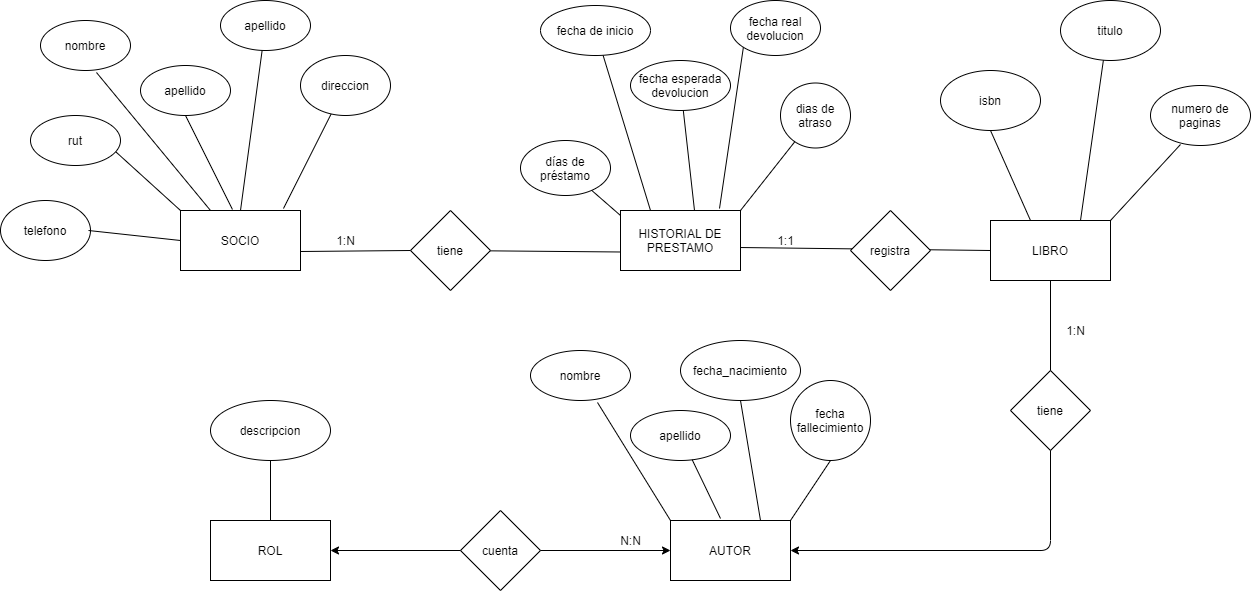

The diagram above was exported from draw.io. Its source (the exported page's mxGraphModel, read from the mxfile embedded in the PNG):
<mxGraphModel dx="1422" dy="762" grid="1" gridSize="10" guides="1" tooltips="1" connect="1" arrows="1" fold="1" page="1" pageScale="1" pageWidth="1654" pageHeight="2336" math="0" shadow="0">
  <root>
    <mxCell id="YabbYiW53GCwfoDDcg1s-0" />
    <mxCell id="YabbYiW53GCwfoDDcg1s-1" parent="YabbYiW53GCwfoDDcg1s-0" />
    <mxCell id="SWqSVHTeBrc7DAh5aT41-0" value="SOCIO" style="rounded=0;whiteSpace=wrap;html=1;" parent="YabbYiW53GCwfoDDcg1s-1" vertex="1">
      <mxGeometry x="250" y="230" width="120" height="60" as="geometry" />
    </mxCell>
    <mxCell id="SWqSVHTeBrc7DAh5aT41-1" value="HISTORIAL DE PRESTAMO" style="rounded=0;whiteSpace=wrap;html=1;" parent="YabbYiW53GCwfoDDcg1s-1" vertex="1">
      <mxGeometry x="690" y="230" width="120" height="60" as="geometry" />
    </mxCell>
    <mxCell id="SWqSVHTeBrc7DAh5aT41-2" value="LIBRO" style="rounded=0;whiteSpace=wrap;html=1;" parent="YabbYiW53GCwfoDDcg1s-1" vertex="1">
      <mxGeometry x="1060" y="240" width="120" height="60" as="geometry" />
    </mxCell>
    <mxCell id="SWqSVHTeBrc7DAh5aT41-3" value="AUTOR" style="rounded=0;whiteSpace=wrap;html=1;" parent="YabbYiW53GCwfoDDcg1s-1" vertex="1">
      <mxGeometry x="740" y="540" width="120" height="60" as="geometry" />
    </mxCell>
    <mxCell id="SWqSVHTeBrc7DAh5aT41-4" value="ROL" style="rounded=0;whiteSpace=wrap;html=1;" parent="YabbYiW53GCwfoDDcg1s-1" vertex="1">
      <mxGeometry x="280" y="540" width="120" height="60" as="geometry" />
    </mxCell>
    <mxCell id="SWqSVHTeBrc7DAh5aT41-8" value="" style="endArrow=none;html=1;exitX=0.944;exitY=0.72;exitDx=0;exitDy=0;exitPerimeter=0;" parent="YabbYiW53GCwfoDDcg1s-1" source="SWqSVHTeBrc7DAh5aT41-14" edge="1">
      <mxGeometry width="50" height="50" relative="1" as="geometry">
        <mxPoint x="190" y="230" as="sourcePoint" />
        <mxPoint x="250" y="230" as="targetPoint" />
      </mxGeometry>
    </mxCell>
    <mxCell id="SWqSVHTeBrc7DAh5aT41-9" value="" style="endArrow=none;html=1;exitX=0.5;exitY=0;exitDx=0;exitDy=0;" parent="YabbYiW53GCwfoDDcg1s-1" source="SWqSVHTeBrc7DAh5aT41-0" target="SWqSVHTeBrc7DAh5aT41-17" edge="1">
      <mxGeometry width="50" height="50" relative="1" as="geometry">
        <mxPoint x="210" y="150" as="sourcePoint" />
        <mxPoint x="250" y="110" as="targetPoint" />
      </mxGeometry>
    </mxCell>
    <mxCell id="SWqSVHTeBrc7DAh5aT41-10" value="" style="endArrow=none;html=1;entryX=0.433;entryY=-0.017;entryDx=0;entryDy=0;entryPerimeter=0;exitX=0.5;exitY=1;exitDx=0;exitDy=0;" parent="YabbYiW53GCwfoDDcg1s-1" source="SWqSVHTeBrc7DAh5aT41-16" target="SWqSVHTeBrc7DAh5aT41-0" edge="1">
      <mxGeometry width="50" height="50" relative="1" as="geometry">
        <mxPoint x="183" y="100" as="sourcePoint" />
        <mxPoint x="183" y="158" as="targetPoint" />
      </mxGeometry>
    </mxCell>
    <mxCell id="SWqSVHTeBrc7DAh5aT41-11" value="" style="endArrow=none;html=1;exitX=0.622;exitY=1.04;exitDx=0;exitDy=0;exitPerimeter=0;entryX=0.25;entryY=0;entryDx=0;entryDy=0;" parent="YabbYiW53GCwfoDDcg1s-1" source="SWqSVHTeBrc7DAh5aT41-15" target="SWqSVHTeBrc7DAh5aT41-0" edge="1">
      <mxGeometry width="50" height="50" relative="1" as="geometry">
        <mxPoint x="120" y="120" as="sourcePoint" />
        <mxPoint x="160" y="159" as="targetPoint" />
      </mxGeometry>
    </mxCell>
    <mxCell id="SWqSVHTeBrc7DAh5aT41-13" value="" style="endArrow=none;html=1;exitX=0.858;exitY=-0.033;exitDx=0;exitDy=0;exitPerimeter=0;" parent="YabbYiW53GCwfoDDcg1s-1" source="SWqSVHTeBrc7DAh5aT41-0" target="SWqSVHTeBrc7DAh5aT41-18" edge="1">
      <mxGeometry width="50" height="50" relative="1" as="geometry">
        <mxPoint x="260" y="160" as="sourcePoint" />
        <mxPoint x="340" y="120" as="targetPoint" />
      </mxGeometry>
    </mxCell>
    <mxCell id="SWqSVHTeBrc7DAh5aT41-14" value="rut" style="ellipse;whiteSpace=wrap;html=1;" parent="YabbYiW53GCwfoDDcg1s-1" vertex="1">
      <mxGeometry x="100" y="135" width="90" height="50" as="geometry" />
    </mxCell>
    <mxCell id="SWqSVHTeBrc7DAh5aT41-15" value="nombre" style="ellipse;whiteSpace=wrap;html=1;" parent="YabbYiW53GCwfoDDcg1s-1" vertex="1">
      <mxGeometry x="110" y="40" width="90" height="50" as="geometry" />
    </mxCell>
    <mxCell id="SWqSVHTeBrc7DAh5aT41-16" value="apellido" style="ellipse;whiteSpace=wrap;html=1;" parent="YabbYiW53GCwfoDDcg1s-1" vertex="1">
      <mxGeometry x="210" y="85" width="90" height="50" as="geometry" />
    </mxCell>
    <mxCell id="SWqSVHTeBrc7DAh5aT41-17" value="apellido" style="ellipse;whiteSpace=wrap;html=1;" parent="YabbYiW53GCwfoDDcg1s-1" vertex="1">
      <mxGeometry x="290" y="20" width="90" height="50" as="geometry" />
    </mxCell>
    <mxCell id="SWqSVHTeBrc7DAh5aT41-18" value="direccion" style="ellipse;whiteSpace=wrap;html=1;" parent="YabbYiW53GCwfoDDcg1s-1" vertex="1">
      <mxGeometry x="370" y="75" width="90" height="60" as="geometry" />
    </mxCell>
    <mxCell id="SWqSVHTeBrc7DAh5aT41-19" value="" style="endArrow=none;html=1;" parent="YabbYiW53GCwfoDDcg1s-1" target="SWqSVHTeBrc7DAh5aT41-20" edge="1">
      <mxGeometry width="50" height="50" relative="1" as="geometry">
        <mxPoint x="110" y="270" as="sourcePoint" />
        <mxPoint x="160" y="220" as="targetPoint" />
      </mxGeometry>
    </mxCell>
    <mxCell id="SWqSVHTeBrc7DAh5aT41-20" value="telefono" style="ellipse;whiteSpace=wrap;html=1;" parent="YabbYiW53GCwfoDDcg1s-1" vertex="1">
      <mxGeometry x="70" y="220" width="90" height="60" as="geometry" />
    </mxCell>
    <mxCell id="SWqSVHTeBrc7DAh5aT41-21" value="" style="endArrow=none;html=1;entryX=0;entryY=0.5;entryDx=0;entryDy=0;" parent="YabbYiW53GCwfoDDcg1s-1" target="SWqSVHTeBrc7DAh5aT41-0" edge="1">
      <mxGeometry width="50" height="50" relative="1" as="geometry">
        <mxPoint x="158" y="250" as="sourcePoint" />
        <mxPoint x="160" y="220" as="targetPoint" />
      </mxGeometry>
    </mxCell>
    <mxCell id="SWqSVHTeBrc7DAh5aT41-23" value="" style="endArrow=none;html=1;entryX=0;entryY=0.5;entryDx=0;entryDy=0;exitX=1;exitY=0.617;exitDx=0;exitDy=0;exitPerimeter=0;" parent="YabbYiW53GCwfoDDcg1s-1" source="SWqSVHTeBrc7DAh5aT41-1" target="SWqSVHTeBrc7DAh5aT41-2" edge="1">
      <mxGeometry width="50" height="50" relative="1" as="geometry">
        <mxPoint x="600" y="189.5" as="sourcePoint" />
        <mxPoint x="800" y="189.5" as="targetPoint" />
      </mxGeometry>
    </mxCell>
    <mxCell id="SWqSVHTeBrc7DAh5aT41-24" value="1:N" style="text;html=1;align=center;verticalAlign=middle;resizable=0;points=[];autosize=1;strokeColor=none;" parent="YabbYiW53GCwfoDDcg1s-1" vertex="1">
      <mxGeometry x="400" y="250" width="30" height="20" as="geometry" />
    </mxCell>
    <mxCell id="SWqSVHTeBrc7DAh5aT41-25" value="1:1" style="text;html=1;align=center;verticalAlign=middle;resizable=0;points=[];autosize=1;strokeColor=none;" parent="YabbYiW53GCwfoDDcg1s-1" vertex="1">
      <mxGeometry x="840" y="250" width="30" height="20" as="geometry" />
    </mxCell>
    <mxCell id="SWqSVHTeBrc7DAh5aT41-26" value="" style="endArrow=none;html=1;entryX=0;entryY=1;entryDx=0;entryDy=0;exitX=0.825;exitY=-0.033;exitDx=0;exitDy=0;exitPerimeter=0;" parent="YabbYiW53GCwfoDDcg1s-1" source="SWqSVHTeBrc7DAh5aT41-1" target="SWqSVHTeBrc7DAh5aT41-30" edge="1">
      <mxGeometry width="50" height="50" relative="1" as="geometry">
        <mxPoint x="600" y="165" as="sourcePoint" />
        <mxPoint x="680" y="90" as="targetPoint" />
      </mxGeometry>
    </mxCell>
    <mxCell id="SWqSVHTeBrc7DAh5aT41-27" value="" style="endArrow=none;html=1;exitX=0.25;exitY=0;exitDx=0;exitDy=0;" parent="YabbYiW53GCwfoDDcg1s-1" source="SWqSVHTeBrc7DAh5aT41-1" target="SWqSVHTeBrc7DAh5aT41-31" edge="1">
      <mxGeometry width="50" height="50" relative="1" as="geometry">
        <mxPoint x="720" y="220" as="sourcePoint" />
        <mxPoint x="520" y="70" as="targetPoint" />
      </mxGeometry>
    </mxCell>
    <mxCell id="SWqSVHTeBrc7DAh5aT41-28" value="" style="endArrow=none;html=1;" parent="YabbYiW53GCwfoDDcg1s-1" target="SWqSVHTeBrc7DAh5aT41-29" edge="1">
      <mxGeometry width="50" height="50" relative="1" as="geometry">
        <mxPoint x="764" y="230" as="sourcePoint" />
        <mxPoint x="600" y="70" as="targetPoint" />
      </mxGeometry>
    </mxCell>
    <mxCell id="SWqSVHTeBrc7DAh5aT41-29" value="fecha esperada devolucion" style="ellipse;whiteSpace=wrap;html=1;" parent="YabbYiW53GCwfoDDcg1s-1" vertex="1">
      <mxGeometry x="700" y="80" width="100" height="50" as="geometry" />
    </mxCell>
    <mxCell id="SWqSVHTeBrc7DAh5aT41-30" value="fecha real devolucion" style="ellipse;whiteSpace=wrap;html=1;" parent="YabbYiW53GCwfoDDcg1s-1" vertex="1">
      <mxGeometry x="800" y="20" width="90" height="55" as="geometry" />
    </mxCell>
    <mxCell id="SWqSVHTeBrc7DAh5aT41-31" value="fecha de inicio" style="ellipse;whiteSpace=wrap;html=1;" parent="YabbYiW53GCwfoDDcg1s-1" vertex="1">
      <mxGeometry x="610" y="25" width="110" height="50" as="geometry" />
    </mxCell>
    <mxCell id="SWqSVHTeBrc7DAh5aT41-32" value="" style="endArrow=none;html=1;exitX=1;exitY=0;exitDx=0;exitDy=0;" parent="YabbYiW53GCwfoDDcg1s-1" source="SWqSVHTeBrc7DAh5aT41-1" target="SWqSVHTeBrc7DAh5aT41-33" edge="1">
      <mxGeometry width="50" height="50" relative="1" as="geometry">
        <mxPoint x="600" y="180" as="sourcePoint" />
        <mxPoint x="650" y="130" as="targetPoint" />
      </mxGeometry>
    </mxCell>
    <mxCell id="SWqSVHTeBrc7DAh5aT41-33" value="dias de atraso" style="ellipse;whiteSpace=wrap;html=1;" parent="YabbYiW53GCwfoDDcg1s-1" vertex="1">
      <mxGeometry x="850" y="102.5" width="70" height="65" as="geometry" />
    </mxCell>
    <mxCell id="SWqSVHTeBrc7DAh5aT41-34" value="" style="endArrow=none;html=1;entryX=0.5;entryY=1;entryDx=0;entryDy=0;" parent="YabbYiW53GCwfoDDcg1s-1" target="SWqSVHTeBrc7DAh5aT41-37" edge="1">
      <mxGeometry width="50" height="50" relative="1" as="geometry">
        <mxPoint x="1100" y="240" as="sourcePoint" />
        <mxPoint x="875" y="100" as="targetPoint" />
      </mxGeometry>
    </mxCell>
    <mxCell id="SWqSVHTeBrc7DAh5aT41-35" value="" style="endArrow=none;html=1;entryX=0.43;entryY=0.983;entryDx=0;entryDy=0;entryPerimeter=0;exitX=0.75;exitY=0;exitDx=0;exitDy=0;" parent="YabbYiW53GCwfoDDcg1s-1" source="SWqSVHTeBrc7DAh5aT41-2" target="SWqSVHTeBrc7DAh5aT41-38" edge="1">
      <mxGeometry width="50" height="50" relative="1" as="geometry">
        <mxPoint x="920" y="160" as="sourcePoint" />
        <mxPoint x="940" y="80" as="targetPoint" />
      </mxGeometry>
    </mxCell>
    <mxCell id="SWqSVHTeBrc7DAh5aT41-36" value="" style="endArrow=none;html=1;exitX=1;exitY=0;exitDx=0;exitDy=0;entryX=0.3;entryY=0.983;entryDx=0;entryDy=0;entryPerimeter=0;" parent="YabbYiW53GCwfoDDcg1s-1" source="SWqSVHTeBrc7DAh5aT41-2" target="SWqSVHTeBrc7DAh5aT41-39" edge="1">
      <mxGeometry width="50" height="50" relative="1" as="geometry">
        <mxPoint x="960" y="170" as="sourcePoint" />
        <mxPoint x="990" y="120" as="targetPoint" />
      </mxGeometry>
    </mxCell>
    <mxCell id="SWqSVHTeBrc7DAh5aT41-37" value="isbn" style="ellipse;whiteSpace=wrap;html=1;" parent="YabbYiW53GCwfoDDcg1s-1" vertex="1">
      <mxGeometry x="1010" y="90" width="100" height="60" as="geometry" />
    </mxCell>
    <mxCell id="SWqSVHTeBrc7DAh5aT41-38" value="titulo" style="ellipse;whiteSpace=wrap;html=1;" parent="YabbYiW53GCwfoDDcg1s-1" vertex="1">
      <mxGeometry x="1130" y="20" width="100" height="60" as="geometry" />
    </mxCell>
    <mxCell id="SWqSVHTeBrc7DAh5aT41-39" value="numero de paginas" style="ellipse;whiteSpace=wrap;html=1;" parent="YabbYiW53GCwfoDDcg1s-1" vertex="1">
      <mxGeometry x="1220" y="105" width="100" height="60" as="geometry" />
    </mxCell>
    <mxCell id="SWqSVHTeBrc7DAh5aT41-40" value="" style="endArrow=none;html=1;entryX=0;entryY=0.5;entryDx=0;entryDy=0;startArrow=none;" parent="YabbYiW53GCwfoDDcg1s-1" source="W75lamn8xeu0vgCTpSno-3" edge="1">
      <mxGeometry width="50" height="50" relative="1" as="geometry">
        <mxPoint x="370" y="271" as="sourcePoint" />
        <mxPoint x="690" y="271.49" as="targetPoint" />
      </mxGeometry>
    </mxCell>
    <mxCell id="SWqSVHTeBrc7DAh5aT41-41" value="fecha_nacimiento" style="ellipse;whiteSpace=wrap;html=1;" parent="YabbYiW53GCwfoDDcg1s-1" vertex="1">
      <mxGeometry x="750" y="360" width="120" height="60" as="geometry" />
    </mxCell>
    <mxCell id="SWqSVHTeBrc7DAh5aT41-42" value="fecha fallecimiento" style="ellipse;whiteSpace=wrap;html=1;" parent="YabbYiW53GCwfoDDcg1s-1" vertex="1">
      <mxGeometry x="860" y="400" width="80" height="80" as="geometry" />
    </mxCell>
    <mxCell id="SWqSVHTeBrc7DAh5aT41-43" value="apellido" style="ellipse;whiteSpace=wrap;html=1;" parent="YabbYiW53GCwfoDDcg1s-1" vertex="1">
      <mxGeometry x="700" y="430" width="100" height="50" as="geometry" />
    </mxCell>
    <mxCell id="SWqSVHTeBrc7DAh5aT41-44" value="nombre" style="ellipse;whiteSpace=wrap;html=1;" parent="YabbYiW53GCwfoDDcg1s-1" vertex="1">
      <mxGeometry x="600" y="370" width="100" height="50" as="geometry" />
    </mxCell>
    <mxCell id="SWqSVHTeBrc7DAh5aT41-45" value="" style="endArrow=none;html=1;entryX=0.5;entryY=1;entryDx=0;entryDy=0;exitX=1;exitY=0;exitDx=0;exitDy=0;" parent="YabbYiW53GCwfoDDcg1s-1" source="SWqSVHTeBrc7DAh5aT41-3" target="SWqSVHTeBrc7DAh5aT41-42" edge="1">
      <mxGeometry width="50" height="50" relative="1" as="geometry">
        <mxPoint x="857" y="530" as="sourcePoint" />
        <mxPoint x="1030" y="490" as="targetPoint" />
      </mxGeometry>
    </mxCell>
    <mxCell id="SWqSVHTeBrc7DAh5aT41-46" value="" style="endArrow=none;html=1;entryX=0.5;entryY=1;entryDx=0;entryDy=0;exitX=0.75;exitY=0;exitDx=0;exitDy=0;" parent="YabbYiW53GCwfoDDcg1s-1" source="SWqSVHTeBrc7DAh5aT41-3" target="SWqSVHTeBrc7DAh5aT41-41" edge="1">
      <mxGeometry width="50" height="50" relative="1" as="geometry">
        <mxPoint x="940" y="530" as="sourcePoint" />
        <mxPoint x="990" y="480" as="targetPoint" />
      </mxGeometry>
    </mxCell>
    <mxCell id="SWqSVHTeBrc7DAh5aT41-47" value="" style="endArrow=none;html=1;" parent="YabbYiW53GCwfoDDcg1s-1" target="SWqSVHTeBrc7DAh5aT41-43" edge="1">
      <mxGeometry width="50" height="50" relative="1" as="geometry">
        <mxPoint x="790" y="538" as="sourcePoint" />
        <mxPoint x="975" y="410" as="targetPoint" />
      </mxGeometry>
    </mxCell>
    <mxCell id="SWqSVHTeBrc7DAh5aT41-48" value="" style="endArrow=none;html=1;exitX=0;exitY=0;exitDx=0;exitDy=0;entryX=0.67;entryY=1.04;entryDx=0;entryDy=0;entryPerimeter=0;" parent="YabbYiW53GCwfoDDcg1s-1" source="SWqSVHTeBrc7DAh5aT41-3" target="SWqSVHTeBrc7DAh5aT41-44" edge="1">
      <mxGeometry width="50" height="50" relative="1" as="geometry">
        <mxPoint x="890" y="540" as="sourcePoint" />
        <mxPoint x="848.4953458253822" y="419.63650289360794" as="targetPoint" />
      </mxGeometry>
    </mxCell>
    <mxCell id="SWqSVHTeBrc7DAh5aT41-49" value="descripcion" style="ellipse;whiteSpace=wrap;html=1;" parent="YabbYiW53GCwfoDDcg1s-1" vertex="1">
      <mxGeometry x="280" y="420" width="120" height="60" as="geometry" />
    </mxCell>
    <mxCell id="SWqSVHTeBrc7DAh5aT41-50" value="" style="endArrow=none;html=1;exitX=0.5;exitY=0;exitDx=0;exitDy=0;entryX=0.5;entryY=1;entryDx=0;entryDy=0;" parent="YabbYiW53GCwfoDDcg1s-1" source="SWqSVHTeBrc7DAh5aT41-4" target="SWqSVHTeBrc7DAh5aT41-49" edge="1">
      <mxGeometry width="50" height="50" relative="1" as="geometry">
        <mxPoint x="530" y="540" as="sourcePoint" />
        <mxPoint x="550" y="492" as="targetPoint" />
      </mxGeometry>
    </mxCell>
    <mxCell id="1Ef4gU84CUn5OWWi_wJx-0" value="" style="endArrow=classic;html=1;exitX=0.5;exitY=1;exitDx=0;exitDy=0;entryX=1;entryY=0.5;entryDx=0;entryDy=0;" parent="YabbYiW53GCwfoDDcg1s-1" source="SWqSVHTeBrc7DAh5aT41-2" target="SWqSVHTeBrc7DAh5aT41-3" edge="1">
      <mxGeometry width="50" height="50" relative="1" as="geometry">
        <mxPoint x="1170" y="390" as="sourcePoint" />
        <mxPoint x="1120" y="570" as="targetPoint" />
        <Array as="points">
          <mxPoint x="1120" y="570" />
        </Array>
      </mxGeometry>
    </mxCell>
    <mxCell id="W75lamn8xeu0vgCTpSno-0" value="" style="endArrow=classic;startArrow=classic;html=1;entryX=0;entryY=0.5;entryDx=0;entryDy=0;exitX=1;exitY=0.5;exitDx=0;exitDy=0;" parent="YabbYiW53GCwfoDDcg1s-1" source="SWqSVHTeBrc7DAh5aT41-4" target="SWqSVHTeBrc7DAh5aT41-3" edge="1">
      <mxGeometry width="50" height="50" relative="1" as="geometry">
        <mxPoint x="510" y="569.5" as="sourcePoint" />
        <mxPoint x="650" y="569.5" as="targetPoint" />
      </mxGeometry>
    </mxCell>
    <mxCell id="W75lamn8xeu0vgCTpSno-1" value="1:N" style="text;html=1;align=center;verticalAlign=middle;resizable=0;points=[];autosize=1;strokeColor=none;" parent="YabbYiW53GCwfoDDcg1s-1" vertex="1">
      <mxGeometry x="1130" y="340" width="30" height="20" as="geometry" />
    </mxCell>
    <mxCell id="W75lamn8xeu0vgCTpSno-2" value="N:N" style="text;html=1;align=center;verticalAlign=middle;resizable=0;points=[];autosize=1;strokeColor=none;" parent="YabbYiW53GCwfoDDcg1s-1" vertex="1">
      <mxGeometry x="680" y="550" width="40" height="20" as="geometry" />
    </mxCell>
    <mxCell id="W75lamn8xeu0vgCTpSno-3" value="tiene" style="rhombus;whiteSpace=wrap;html=1;" parent="YabbYiW53GCwfoDDcg1s-1" vertex="1">
      <mxGeometry x="480" y="230" width="80" height="80" as="geometry" />
    </mxCell>
    <mxCell id="W75lamn8xeu0vgCTpSno-4" value="" style="endArrow=none;html=1;entryX=0;entryY=0.5;entryDx=0;entryDy=0;" parent="YabbYiW53GCwfoDDcg1s-1" target="W75lamn8xeu0vgCTpSno-3" edge="1">
      <mxGeometry width="50" height="50" relative="1" as="geometry">
        <mxPoint x="370" y="271" as="sourcePoint" />
        <mxPoint x="690" y="271.49" as="targetPoint" />
      </mxGeometry>
    </mxCell>
    <mxCell id="W75lamn8xeu0vgCTpSno-5" value="registra" style="rhombus;whiteSpace=wrap;html=1;" parent="YabbYiW53GCwfoDDcg1s-1" vertex="1">
      <mxGeometry x="920" y="230" width="80" height="80" as="geometry" />
    </mxCell>
    <mxCell id="W75lamn8xeu0vgCTpSno-6" value="tiene" style="rhombus;whiteSpace=wrap;html=1;" parent="YabbYiW53GCwfoDDcg1s-1" vertex="1">
      <mxGeometry x="1080" y="390" width="80" height="80" as="geometry" />
    </mxCell>
    <mxCell id="W75lamn8xeu0vgCTpSno-8" value="cuenta" style="rhombus;whiteSpace=wrap;html=1;" parent="YabbYiW53GCwfoDDcg1s-1" vertex="1">
      <mxGeometry x="530" y="530" width="80" height="80" as="geometry" />
    </mxCell>
    <mxCell id="NsIiocTRetofxZef1p5n-0" value="" style="endArrow=none;html=1;" edge="1" parent="YabbYiW53GCwfoDDcg1s-1" target="NsIiocTRetofxZef1p5n-1">
      <mxGeometry width="50" height="50" relative="1" as="geometry">
        <mxPoint x="690" y="235" as="sourcePoint" />
        <mxPoint x="640" y="185" as="targetPoint" />
      </mxGeometry>
    </mxCell>
    <mxCell id="NsIiocTRetofxZef1p5n-1" value="días de préstamo" style="ellipse;whiteSpace=wrap;html=1;" vertex="1" parent="YabbYiW53GCwfoDDcg1s-1">
      <mxGeometry x="590" y="160" width="90" height="55" as="geometry" />
    </mxCell>
  </root>
</mxGraphModel>